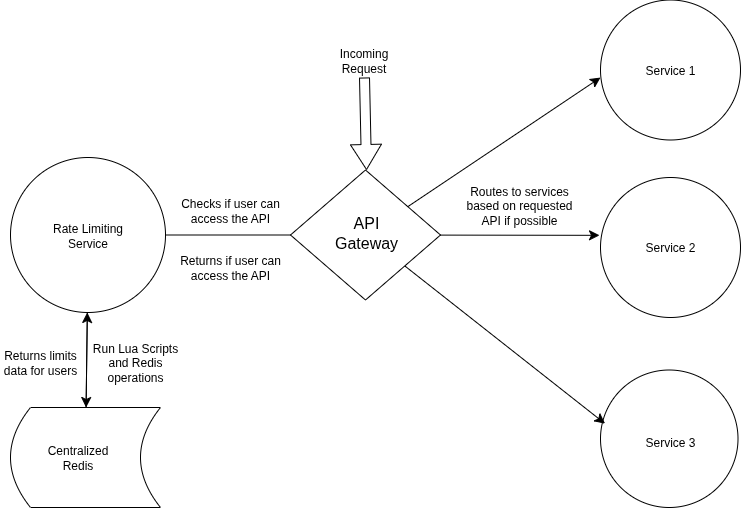

The diagram above was exported from draw.io. Its source (the exported page's mxGraphModel, read from the mxfile embedded in the PNG):
<mxGraphModel dx="1931" dy="586" grid="1" gridSize="10" guides="1" tooltips="1" connect="1" arrows="1" fold="1" page="1" pageScale="1" pageWidth="827" pageHeight="1169" math="0" shadow="0">
  <root>
    <mxCell id="0" />
    <mxCell id="1" parent="0" />
    <mxCell id="g6OqhXxL-OlGWswIQ4bC-15" value="" style="edgeStyle=none;curved=1;rounded=0;orthogonalLoop=1;jettySize=auto;html=1;fontSize=12;startSize=8;endSize=8;" edge="1" parent="1" source="g6OqhXxL-OlGWswIQ4bC-1" target="g6OqhXxL-OlGWswIQ4bC-10">
      <mxGeometry relative="1" as="geometry" />
    </mxCell>
    <mxCell id="g6OqhXxL-OlGWswIQ4bC-1" value="" style="rhombus;whiteSpace=wrap;html=1;" vertex="1" parent="1">
      <mxGeometry x="240" y="342.5" width="150" height="130" as="geometry" />
    </mxCell>
    <mxCell id="g6OqhXxL-OlGWswIQ4bC-2" value="API Gateway" style="text;strokeColor=none;align=center;fillColor=none;html=1;verticalAlign=middle;whiteSpace=wrap;rounded=0;fontSize=16;" vertex="1" parent="1">
      <mxGeometry x="286" y="380" width="60" height="50" as="geometry" />
    </mxCell>
    <mxCell id="g6OqhXxL-OlGWswIQ4bC-16" value="" style="edgeStyle=none;curved=1;rounded=0;orthogonalLoop=1;jettySize=auto;html=1;fontSize=12;startSize=8;endSize=8;" edge="1" parent="1" source="g6OqhXxL-OlGWswIQ4bC-3" target="g6OqhXxL-OlGWswIQ4bC-7">
      <mxGeometry relative="1" as="geometry" />
    </mxCell>
    <mxCell id="g6OqhXxL-OlGWswIQ4bC-3" value="" style="ellipse;whiteSpace=wrap;html=1;aspect=fixed;" vertex="1" parent="1">
      <mxGeometry x="-40" y="330" width="155" height="155" as="geometry" />
    </mxCell>
    <mxCell id="g6OqhXxL-OlGWswIQ4bC-26" style="edgeStyle=none;curved=1;rounded=0;orthogonalLoop=1;jettySize=auto;html=1;fontSize=12;startSize=8;endSize=8;" edge="1" parent="1" source="g6OqhXxL-OlGWswIQ4bC-7" target="g6OqhXxL-OlGWswIQ4bC-3">
      <mxGeometry relative="1" as="geometry" />
    </mxCell>
    <mxCell id="g6OqhXxL-OlGWswIQ4bC-7" value="" style="shape=dataStorage;whiteSpace=wrap;html=1;fixedSize=1;" vertex="1" parent="1">
      <mxGeometry x="-40" y="580" width="150" height="100" as="geometry" />
    </mxCell>
    <mxCell id="g6OqhXxL-OlGWswIQ4bC-9" value="Centralized Redis" style="text;html=1;align=center;verticalAlign=middle;whiteSpace=wrap;rounded=0;" vertex="1" parent="1">
      <mxGeometry x="-20" y="602.5" width="95" height="55" as="geometry" />
    </mxCell>
    <mxCell id="g6OqhXxL-OlGWswIQ4bC-10" value="Rate Limiting Service" style="text;html=1;align=center;verticalAlign=middle;whiteSpace=wrap;rounded=0;" vertex="1" parent="1">
      <mxGeometry x="-20" y="380" width="115" height="55" as="geometry" />
    </mxCell>
    <mxCell id="g6OqhXxL-OlGWswIQ4bC-18" value="Checks if user can access the API" style="text;html=1;align=center;verticalAlign=middle;whiteSpace=wrap;rounded=0;" vertex="1" parent="1">
      <mxGeometry x="125" y="355" width="110" height="55" as="geometry" />
    </mxCell>
    <mxCell id="g6OqhXxL-OlGWswIQ4bC-19" value="" style="ellipse;whiteSpace=wrap;html=1;aspect=fixed;" vertex="1" parent="1">
      <mxGeometry x="550" y="172.5" width="140" height="140" as="geometry" />
    </mxCell>
    <mxCell id="g6OqhXxL-OlGWswIQ4bC-20" value="" style="ellipse;whiteSpace=wrap;html=1;aspect=fixed;" vertex="1" parent="1">
      <mxGeometry x="550" y="350" width="140" height="140" as="geometry" />
    </mxCell>
    <mxCell id="g6OqhXxL-OlGWswIQ4bC-23" value="Service 1" style="text;html=1;align=center;verticalAlign=middle;whiteSpace=wrap;rounded=0;" vertex="1" parent="1">
      <mxGeometry x="570" y="215" width="100" height="55" as="geometry" />
    </mxCell>
    <mxCell id="g6OqhXxL-OlGWswIQ4bC-24" value="Service 2" style="text;html=1;align=center;verticalAlign=middle;whiteSpace=wrap;rounded=0;" vertex="1" parent="1">
      <mxGeometry x="590" y="405" width="60" height="30" as="geometry" />
    </mxCell>
    <mxCell id="g6OqhXxL-OlGWswIQ4bC-25" value="Run Lua Scripts and Redis operations" style="text;html=1;align=center;verticalAlign=middle;whiteSpace=wrap;rounded=0;" vertex="1" parent="1">
      <mxGeometry x="40" y="505" width="90" height="60" as="geometry" />
    </mxCell>
    <mxCell id="g6OqhXxL-OlGWswIQ4bC-27" value="Returns limits data for users" style="text;html=1;align=center;verticalAlign=middle;whiteSpace=wrap;rounded=0;" vertex="1" parent="1">
      <mxGeometry x="-50" y="515" width="80" height="40" as="geometry" />
    </mxCell>
    <mxCell id="g6OqhXxL-OlGWswIQ4bC-29" value="" style="ellipse;whiteSpace=wrap;html=1;aspect=fixed;" vertex="1" parent="1">
      <mxGeometry x="550" y="542.5" width="137.5" height="137.5" as="geometry" />
    </mxCell>
    <mxCell id="g6OqhXxL-OlGWswIQ4bC-31" value="Service 3" style="text;html=1;align=center;verticalAlign=middle;whiteSpace=wrap;rounded=0;" vertex="1" parent="1">
      <mxGeometry x="590" y="600" width="60" height="30" as="geometry" />
    </mxCell>
    <mxCell id="g6OqhXxL-OlGWswIQ4bC-36" value="Routes to services based on requested API if possible" style="text;html=1;align=center;verticalAlign=middle;whiteSpace=wrap;rounded=0;" vertex="1" parent="1">
      <mxGeometry x="414" y="355" width="110" height="45" as="geometry" />
    </mxCell>
    <mxCell id="g6OqhXxL-OlGWswIQ4bC-37" style="edgeStyle=none;curved=1;rounded=0;orthogonalLoop=1;jettySize=auto;html=1;entryX=0;entryY=0.554;entryDx=0;entryDy=0;entryPerimeter=0;fontSize=12;startSize=8;endSize=8;" edge="1" parent="1" source="g6OqhXxL-OlGWswIQ4bC-1" target="g6OqhXxL-OlGWswIQ4bC-19">
      <mxGeometry relative="1" as="geometry" />
    </mxCell>
    <mxCell id="g6OqhXxL-OlGWswIQ4bC-38" style="edgeStyle=none;curved=1;rounded=0;orthogonalLoop=1;jettySize=auto;html=1;entryX=-0.007;entryY=0.413;entryDx=0;entryDy=0;entryPerimeter=0;fontSize=12;startSize=8;endSize=8;" edge="1" parent="1" source="g6OqhXxL-OlGWswIQ4bC-1" target="g6OqhXxL-OlGWswIQ4bC-20">
      <mxGeometry relative="1" as="geometry" />
    </mxCell>
    <mxCell id="g6OqhXxL-OlGWswIQ4bC-39" style="edgeStyle=none;curved=1;rounded=0;orthogonalLoop=1;jettySize=auto;html=1;entryX=0.033;entryY=0.39;entryDx=0;entryDy=0;entryPerimeter=0;fontSize=12;startSize=8;endSize=8;" edge="1" parent="1" source="g6OqhXxL-OlGWswIQ4bC-1" target="g6OqhXxL-OlGWswIQ4bC-29">
      <mxGeometry relative="1" as="geometry" />
    </mxCell>
    <mxCell id="g6OqhXxL-OlGWswIQ4bC-40" value="Returns if user can access the API" style="text;html=1;align=center;verticalAlign=middle;whiteSpace=wrap;rounded=0;" vertex="1" parent="1">
      <mxGeometry x="120" y="420" width="120" height="40" as="geometry" />
    </mxCell>
    <mxCell id="g6OqhXxL-OlGWswIQ4bC-41" value="" style="shape=flexArrow;endArrow=classic;html=1;rounded=0;fontSize=12;startSize=8;endSize=8;curved=1;entryX=0.547;entryY=0.062;entryDx=0;entryDy=0;entryPerimeter=0;" edge="1" parent="1">
      <mxGeometry width="50" height="50" relative="1" as="geometry">
        <mxPoint x="314" y="250" as="sourcePoint" />
        <mxPoint x="316.02999999999975" y="342.49999999999994" as="targetPoint" />
      </mxGeometry>
    </mxCell>
    <mxCell id="g6OqhXxL-OlGWswIQ4bC-42" value="Incoming Request" style="text;html=1;align=center;verticalAlign=middle;whiteSpace=wrap;rounded=0;" vertex="1" parent="1">
      <mxGeometry x="281" y="215" width="65" height="35" as="geometry" />
    </mxCell>
  </root>
</mxGraphModel>